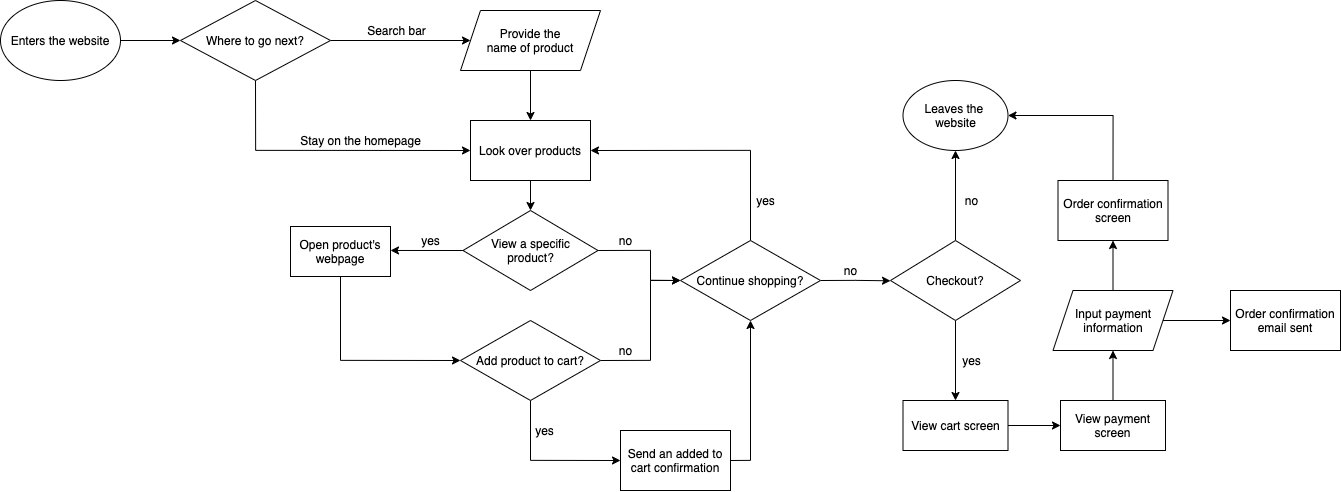

The diagram above was exported from draw.io. Its source (the exported page's mxGraphModel, read from the mxfile embedded in the PNG):
<mxGraphModel dx="2080" dy="1571" grid="1" gridSize="10" guides="1" tooltips="1" connect="1" arrows="1" fold="1" page="1" pageScale="1" pageWidth="850" pageHeight="1100" math="0" shadow="0">
  <root>
    <mxCell id="0" />
    <mxCell id="1" parent="0" />
    <mxCell id="5" style="edgeStyle=orthogonalEdgeStyle;rounded=0;orthogonalLoop=1;jettySize=auto;html=1;exitX=1;exitY=0.5;exitDx=0;exitDy=0;entryX=0;entryY=0.5;entryDx=0;entryDy=0;" edge="1" parent="1" source="3" target="4">
      <mxGeometry relative="1" as="geometry" />
    </mxCell>
    <mxCell id="3" value="Enters the website" style="ellipse;whiteSpace=wrap;html=1;" vertex="1" parent="1">
      <mxGeometry x="10" y="20" width="120" height="80" as="geometry" />
    </mxCell>
    <mxCell id="8" style="edgeStyle=orthogonalEdgeStyle;rounded=0;orthogonalLoop=1;jettySize=auto;html=1;exitX=1;exitY=0.5;exitDx=0;exitDy=0;" edge="1" parent="1" source="4" target="6">
      <mxGeometry relative="1" as="geometry" />
    </mxCell>
    <mxCell id="12" style="edgeStyle=orthogonalEdgeStyle;rounded=0;orthogonalLoop=1;jettySize=auto;html=1;exitX=0.5;exitY=1;exitDx=0;exitDy=0;" edge="1" parent="1" source="4">
      <mxGeometry relative="1" as="geometry">
        <mxPoint x="480" y="170" as="targetPoint" />
        <Array as="points">
          <mxPoint x="265" y="170" />
        </Array>
      </mxGeometry>
    </mxCell>
    <mxCell id="4" value="Where to go next?" style="rhombus;whiteSpace=wrap;html=1;" vertex="1" parent="1">
      <mxGeometry x="190" y="20" width="150" height="80" as="geometry" />
    </mxCell>
    <mxCell id="14" style="edgeStyle=orthogonalEdgeStyle;rounded=0;orthogonalLoop=1;jettySize=auto;html=1;exitX=0.5;exitY=1;exitDx=0;exitDy=0;entryX=0.5;entryY=0;entryDx=0;entryDy=0;" edge="1" parent="1" source="6" target="13">
      <mxGeometry relative="1" as="geometry" />
    </mxCell>
    <mxCell id="6" value="Provide the&lt;br&gt;name of product" style="shape=parallelogram;perimeter=parallelogramPerimeter;whiteSpace=wrap;html=1;fixedSize=1;" vertex="1" parent="1">
      <mxGeometry x="470" y="30" width="140" height="60" as="geometry" />
    </mxCell>
    <mxCell id="9" value="Search bar" style="text;html=1;align=center;verticalAlign=middle;resizable=0;points=[];autosize=1;strokeColor=none;" vertex="1" parent="1">
      <mxGeometry x="371" y="40" width="70" height="20" as="geometry" />
    </mxCell>
    <mxCell id="11" value="Stay on the homepage" style="text;html=1;align=center;verticalAlign=middle;resizable=0;points=[];autosize=1;strokeColor=none;" vertex="1" parent="1">
      <mxGeometry x="300" y="150" width="140" height="20" as="geometry" />
    </mxCell>
    <mxCell id="29" style="edgeStyle=orthogonalEdgeStyle;rounded=0;orthogonalLoop=1;jettySize=auto;html=1;exitX=0.5;exitY=1;exitDx=0;exitDy=0;entryX=0.5;entryY=0;entryDx=0;entryDy=0;" edge="1" parent="1" source="13" target="28">
      <mxGeometry relative="1" as="geometry" />
    </mxCell>
    <mxCell id="13" value="Look over products" style="rounded=0;whiteSpace=wrap;html=1;" vertex="1" parent="1">
      <mxGeometry x="480" y="140" width="120" height="60" as="geometry" />
    </mxCell>
    <mxCell id="19" style="edgeStyle=orthogonalEdgeStyle;rounded=0;orthogonalLoop=1;jettySize=auto;html=1;exitX=1;exitY=0.5;exitDx=0;exitDy=0;entryX=0;entryY=0.5;entryDx=0;entryDy=0;" edge="1" parent="1" source="15" target="17">
      <mxGeometry relative="1" as="geometry">
        <mxPoint x="620" y="379.97" as="sourcePoint" />
        <mxPoint x="700" y="299.97" as="targetPoint" />
        <Array as="points">
          <mxPoint x="660" y="380" />
          <mxPoint x="660" y="300" />
        </Array>
      </mxGeometry>
    </mxCell>
    <mxCell id="25" style="edgeStyle=orthogonalEdgeStyle;rounded=0;orthogonalLoop=1;jettySize=auto;html=1;exitX=0.5;exitY=1;exitDx=0;exitDy=0;entryX=0;entryY=0.5;entryDx=0;entryDy=0;" edge="1" parent="1" source="15" target="24">
      <mxGeometry relative="1" as="geometry" />
    </mxCell>
    <mxCell id="15" value="Add product to cart?" style="rhombus;whiteSpace=wrap;html=1;" vertex="1" parent="1">
      <mxGeometry x="470" y="340" width="140" height="80" as="geometry" />
    </mxCell>
    <mxCell id="20" style="edgeStyle=orthogonalEdgeStyle;rounded=0;orthogonalLoop=1;jettySize=auto;html=1;exitX=0.5;exitY=0;exitDx=0;exitDy=0;entryX=1;entryY=0.5;entryDx=0;entryDy=0;" edge="1" parent="1" source="17" target="13">
      <mxGeometry relative="1" as="geometry" />
    </mxCell>
    <mxCell id="38" style="edgeStyle=orthogonalEdgeStyle;rounded=0;orthogonalLoop=1;jettySize=auto;html=1;exitX=1;exitY=0.5;exitDx=0;exitDy=0;" edge="1" parent="1" source="17">
      <mxGeometry relative="1" as="geometry">
        <mxPoint x="900" y="300.3103448275863" as="targetPoint" />
      </mxGeometry>
    </mxCell>
    <mxCell id="17" value="Continue shopping?" style="rhombus;whiteSpace=wrap;html=1;" vertex="1" parent="1">
      <mxGeometry x="690" y="260" width="140" height="80" as="geometry" />
    </mxCell>
    <mxCell id="21" value="yes" style="text;html=1;align=center;verticalAlign=middle;resizable=0;points=[];autosize=1;strokeColor=none;" vertex="1" parent="1">
      <mxGeometry x="760" y="210" width="30" height="20" as="geometry" />
    </mxCell>
    <mxCell id="22" value="no" style="text;html=1;align=center;verticalAlign=middle;resizable=0;points=[];autosize=1;strokeColor=none;" vertex="1" parent="1">
      <mxGeometry x="620" y="360" width="30" height="20" as="geometry" />
    </mxCell>
    <mxCell id="26" style="edgeStyle=orthogonalEdgeStyle;rounded=0;orthogonalLoop=1;jettySize=auto;html=1;exitX=1;exitY=0.5;exitDx=0;exitDy=0;entryX=0.5;entryY=1;entryDx=0;entryDy=0;" edge="1" parent="1" source="24" target="17">
      <mxGeometry relative="1" as="geometry" />
    </mxCell>
    <mxCell id="24" value="Send an added to cart confirmation" style="rounded=0;whiteSpace=wrap;html=1;" vertex="1" parent="1">
      <mxGeometry x="630" y="450" width="110" height="60" as="geometry" />
    </mxCell>
    <mxCell id="27" value="yes" style="text;html=1;align=center;verticalAlign=middle;resizable=0;points=[];autosize=1;strokeColor=none;" vertex="1" parent="1">
      <mxGeometry x="539" y="440" width="30" height="20" as="geometry" />
    </mxCell>
    <mxCell id="33" style="edgeStyle=orthogonalEdgeStyle;rounded=0;orthogonalLoop=1;jettySize=auto;html=1;exitX=0;exitY=0.5;exitDx=0;exitDy=0;" edge="1" parent="1" source="28">
      <mxGeometry relative="1" as="geometry">
        <mxPoint x="399.9999999999999" y="269.9655172413793" as="targetPoint" />
      </mxGeometry>
    </mxCell>
    <mxCell id="35" style="edgeStyle=orthogonalEdgeStyle;rounded=0;orthogonalLoop=1;jettySize=auto;html=1;exitX=1;exitY=0.5;exitDx=0;exitDy=0;entryX=0;entryY=0.5;entryDx=0;entryDy=0;" edge="1" parent="1" source="28" target="17">
      <mxGeometry relative="1" as="geometry">
        <mxPoint x="680" y="300" as="targetPoint" />
        <Array as="points">
          <mxPoint x="660" y="270" />
          <mxPoint x="660" y="300" />
        </Array>
      </mxGeometry>
    </mxCell>
    <mxCell id="28" value="View a specific&lt;br&gt;product?" style="rhombus;whiteSpace=wrap;html=1;" vertex="1" parent="1">
      <mxGeometry x="472.5" y="230" width="135" height="80" as="geometry" />
    </mxCell>
    <mxCell id="32" value="no" style="text;html=1;align=center;verticalAlign=middle;resizable=0;points=[];autosize=1;strokeColor=none;" vertex="1" parent="1">
      <mxGeometry x="620" y="250" width="30" height="20" as="geometry" />
    </mxCell>
    <mxCell id="34" value="yes" style="text;html=1;align=center;verticalAlign=middle;resizable=0;points=[];autosize=1;strokeColor=none;" vertex="1" parent="1">
      <mxGeometry x="425" y="250" width="30" height="20" as="geometry" />
    </mxCell>
    <mxCell id="45" style="edgeStyle=orthogonalEdgeStyle;rounded=0;orthogonalLoop=1;jettySize=auto;html=1;exitX=0.5;exitY=1;exitDx=0;exitDy=0;entryX=0;entryY=0.5;entryDx=0;entryDy=0;" edge="1" parent="1" source="36" target="15">
      <mxGeometry relative="1" as="geometry" />
    </mxCell>
    <mxCell id="36" value="Open product's webpage" style="rounded=0;whiteSpace=wrap;html=1;" vertex="1" parent="1">
      <mxGeometry x="300" y="246" width="100" height="50" as="geometry" />
    </mxCell>
    <mxCell id="39" value="no" style="text;html=1;align=center;verticalAlign=middle;resizable=0;points=[];autosize=1;strokeColor=none;" vertex="1" parent="1">
      <mxGeometry x="845" y="280" width="30" height="20" as="geometry" />
    </mxCell>
    <mxCell id="41" style="edgeStyle=orthogonalEdgeStyle;rounded=0;orthogonalLoop=1;jettySize=auto;html=1;exitX=0.5;exitY=0;exitDx=0;exitDy=0;" edge="1" parent="1" source="40">
      <mxGeometry relative="1" as="geometry">
        <mxPoint x="965" y="170" as="targetPoint" />
      </mxGeometry>
    </mxCell>
    <mxCell id="48" style="edgeStyle=orthogonalEdgeStyle;rounded=0;orthogonalLoop=1;jettySize=auto;html=1;exitX=0.5;exitY=1;exitDx=0;exitDy=0;entryX=0.5;entryY=0;entryDx=0;entryDy=0;" edge="1" parent="1" source="40" target="47">
      <mxGeometry relative="1" as="geometry" />
    </mxCell>
    <mxCell id="40" value="Checkout?" style="rhombus;whiteSpace=wrap;html=1;" vertex="1" parent="1">
      <mxGeometry x="900" y="260" width="130" height="80" as="geometry" />
    </mxCell>
    <mxCell id="42" value="no" style="text;html=1;align=center;verticalAlign=middle;resizable=0;points=[];autosize=1;strokeColor=none;" vertex="1" parent="1">
      <mxGeometry x="966" y="210" width="30" height="20" as="geometry" />
    </mxCell>
    <mxCell id="43" value="Leaves the &lt;br&gt;website" style="ellipse;whiteSpace=wrap;html=1;" vertex="1" parent="1">
      <mxGeometry x="912.5" y="100" width="105" height="70" as="geometry" />
    </mxCell>
    <mxCell id="46" value="yes" style="text;html=1;align=center;verticalAlign=middle;resizable=0;points=[];autosize=1;strokeColor=none;" vertex="1" parent="1">
      <mxGeometry x="966" y="370" width="30" height="20" as="geometry" />
    </mxCell>
    <mxCell id="54" style="edgeStyle=orthogonalEdgeStyle;rounded=0;orthogonalLoop=1;jettySize=auto;html=1;exitX=1;exitY=0.5;exitDx=0;exitDy=0;entryX=0;entryY=0.5;entryDx=0;entryDy=0;" edge="1" parent="1" source="47" target="50">
      <mxGeometry relative="1" as="geometry" />
    </mxCell>
    <mxCell id="47" value="View cart screen" style="rounded=0;whiteSpace=wrap;html=1;" vertex="1" parent="1">
      <mxGeometry x="912.5" y="420" width="105" height="50" as="geometry" />
    </mxCell>
    <mxCell id="55" style="edgeStyle=orthogonalEdgeStyle;rounded=0;orthogonalLoop=1;jettySize=auto;html=1;exitX=0.5;exitY=0;exitDx=0;exitDy=0;entryX=0.5;entryY=1;entryDx=0;entryDy=0;" edge="1" parent="1" source="50" target="52">
      <mxGeometry relative="1" as="geometry" />
    </mxCell>
    <mxCell id="50" value="View payment screen" style="rounded=0;whiteSpace=wrap;html=1;" vertex="1" parent="1">
      <mxGeometry x="1070" y="420" width="105" height="50" as="geometry" />
    </mxCell>
    <mxCell id="58" style="edgeStyle=orthogonalEdgeStyle;rounded=0;orthogonalLoop=1;jettySize=auto;html=1;exitX=0.5;exitY=0;exitDx=0;exitDy=0;entryX=0.5;entryY=1;entryDx=0;entryDy=0;" edge="1" parent="1" source="52" target="57">
      <mxGeometry relative="1" as="geometry" />
    </mxCell>
    <mxCell id="62" style="edgeStyle=orthogonalEdgeStyle;rounded=0;orthogonalLoop=1;jettySize=auto;html=1;exitX=1;exitY=0.5;exitDx=0;exitDy=0;entryX=0;entryY=0.5;entryDx=0;entryDy=0;" edge="1" parent="1" source="52" target="61">
      <mxGeometry relative="1" as="geometry" />
    </mxCell>
    <mxCell id="52" value="Input payment&lt;br&gt;information" style="shape=parallelogram;perimeter=parallelogramPerimeter;whiteSpace=wrap;html=1;fixedSize=1;" vertex="1" parent="1">
      <mxGeometry x="1062.5" y="310" width="120" height="60" as="geometry" />
    </mxCell>
    <mxCell id="60" style="edgeStyle=orthogonalEdgeStyle;rounded=0;orthogonalLoop=1;jettySize=auto;html=1;exitX=0.5;exitY=0;exitDx=0;exitDy=0;entryX=1;entryY=0.5;entryDx=0;entryDy=0;" edge="1" parent="1" source="57" target="43">
      <mxGeometry relative="1" as="geometry" />
    </mxCell>
    <mxCell id="57" value="Order confirmation screen" style="rounded=0;whiteSpace=wrap;html=1;" vertex="1" parent="1">
      <mxGeometry x="1067.5" y="200" width="110" height="60" as="geometry" />
    </mxCell>
    <mxCell id="61" value="Order confirmation email sent" style="rounded=0;whiteSpace=wrap;html=1;" vertex="1" parent="1">
      <mxGeometry x="1240" y="310" width="110" height="60" as="geometry" />
    </mxCell>
  </root>
</mxGraphModel>